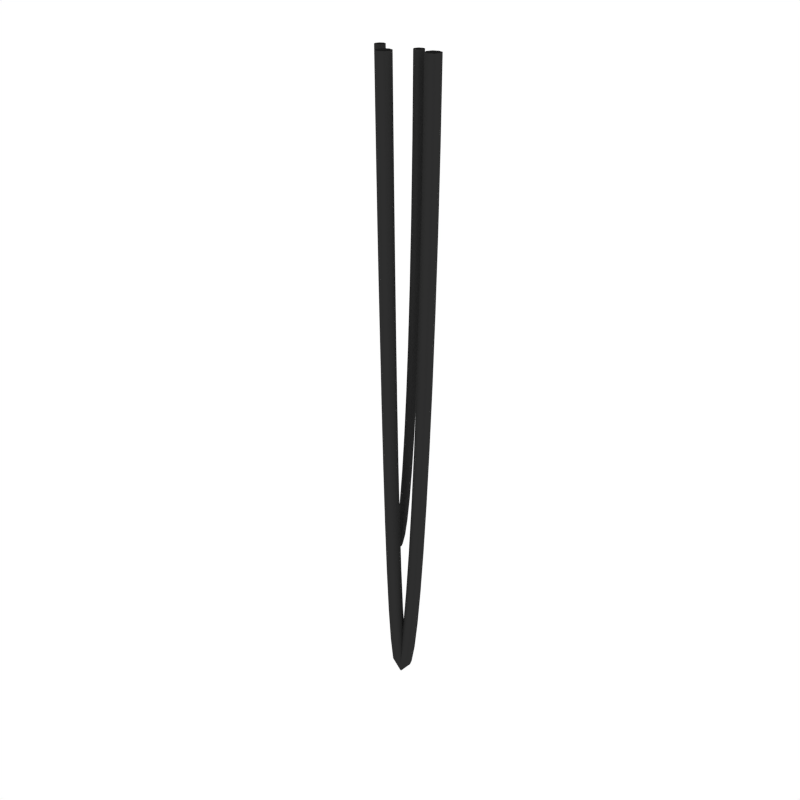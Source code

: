 # Source: Cable_Long.blend  (saved by Blender 2.79.0; exported with 4.5.12 LTS)
import bpy
from mathutils import Matrix  # noqa: F401  (used for matrix-valued properties, if any)

bpy.ops.wm.read_factory_settings(use_empty=True)
scene = bpy.context.scene
scene.name = 'Scene'

# ---- collections
col_collection_1 = bpy.data.collections.new('Collection 1'); scene.collection.children.link(col_collection_1)

# ---- materials (node trees are filled in below, after node groups)
mat_black = bpy.data.materials.new('Black')
mat_black.alpha_threshold = 0.0
mat_black.diffuse_color = (0.02721, 0.02721, 0.02721, 1.0)
mat_black.roughness = 0.5

# ---- material node trees

# ---- world
world_world = bpy.data.worlds.new('World'); scene.world = world_world
world_world.color = (1.0, 1.0, 1.0)
world_world.use_sun_shadow = False
world_world.sun_shadow_jitter_overblur = 0.0
world_world.cycles.sampling_method = 'NONE'
world_world.cycles.sample_map_resolution = 256

# ---- meshes
me_cubeziercurve_002 = bpy.data.meshes.new('CUBezierCurve.002')
me_cubeziercurve_002.from_pydata([(-0.1227, 0.0451, -0.0006981), (-0.109, 0.03947, -0.0005778), (-0.1034, 0.02586, -0.0005279), (-0.109, 0.01226, -0.0005778), (-0.1227, 0.006621, -0.0006981), (-0.1363, 0.01226, -0.0008184), (-0.1419, 0.02586, -0.0008683), (-0.1363, 0.03947, -0.0008184), (-0.1208, 0.0451, -0.2023), (-0.1072, 0.03947, -0.2022), (-0.1015, 0.02586, -0.2021), (-0.1072, 0.01226, -0.2022), (-0.1208, 0.006621, -0.2023), (-0.1344, 0.01226, -0.2024), (-0.14, 0.02586, -0.2025), (-0.1344, 0.03947, -0.2024), (-0.1185, 0.0451, -0.4145), (-0.1049, 0.03947, -0.4143), (-0.09926, 0.02586, -0.4142), (-0.1049, 0.01226, -0.4143), (-0.1185, 0.006621, -0.4145), (-0.1321, 0.01226, -0.4146), (-0.1377, 0.02586, -0.4147), (-0.1321, 0.03947, -0.4146), (-0.1158, 0.0451, -0.6319), (-0.1022, 0.03947, -0.6317), (-0.09654, 0.02586, -0.6316), (-0.1022, 0.01226, -0.6317), (-0.1158, 0.006621, -0.6319), (-0.1294, 0.01226, -0.6321), (-0.135, 0.02586, -0.6321), (-0.1294, 0.03947, -0.6321), (-0.1125, 0.0451, -0.8492), (-0.09891, 0.03947, -0.849), (-0.09327, 0.02586, -0.8489), (-0.09891, 0.01226, -0.849), (-0.1125, 0.006621, -0.8492), (-0.1261, 0.01226, -0.8494), (-0.1317, 0.02586, -0.8495), (-0.1261, 0.03947, -0.8494), (-0.1086, 0.0451, -1.061), (-0.09501, 0.03947, -1.061), (-0.08938, 0.02586, -1.061), (-0.09501, 0.01226, -1.061), (-0.1086, 0.006621, -1.061), (-0.1222, 0.01226, -1.061), (-0.1279, 0.02586, -1.062), (-0.1222, 0.03947, -1.061), (-0.104, 0.0451, -1.262), (-0.09042, 0.03947, -1.262), (-0.08479, 0.02586, -1.262), (-0.09042, 0.01226, -1.262), (-0.104, 0.006621, -1.262), (-0.1176, 0.01226, -1.263), (-0.1233, 0.02586, -1.263), (-0.1176, 0.03947, -1.263), (-0.09864, 0.0451, -1.447), (-0.08504, 0.03947, -1.447), (-0.07941, 0.02586, -1.447), (-0.08504, 0.01226, -1.447), (-0.09864, 0.006621, -1.447), (-0.1122, 0.01226, -1.448), (-0.1179, 0.02586, -1.448), (-0.1122, 0.03947, -1.448), (-0.0924, 0.0451, -1.611), (-0.07881, 0.03947, -1.611), (-0.07317, 0.02586, -1.61), (-0.07881, 0.01226, -1.611), (-0.0924, 0.006621, -1.611), (-0.106, 0.01226, -1.612), (-0.1116, 0.02586, -1.612), (-0.106, 0.03947, -1.612), (-0.0852, 0.0451, -1.748), (-0.07163, 0.03947, -1.747), (-0.066, 0.02586, -1.747), (-0.07163, 0.01226, -1.747), (-0.0852, 0.006621, -1.748), (-0.09878, 0.01226, -1.749), (-0.1044, 0.02586, -1.749), (-0.09878, 0.03947, -1.749), (-0.07699, 0.0451, -1.853), (-0.06346, 0.03947, -1.852), (-0.05786, 0.02586, -1.851), (-0.06346, 0.01226, -1.852), (-0.07699, 0.006621, -1.853), (-0.09051, 0.01226, -1.854), (-0.09612, 0.02586, -1.855), (-0.09051, 0.03947, -1.854), (-0.06766, 0.0451, -1.921), (-0.05455, 0.03947, -1.917), (-0.04911, 0.02586, -1.915), (-0.05455, 0.01226, -1.917), (-0.06766, 0.006621, -1.921), (-0.08078, 0.01226, -1.924), (-0.08621, 0.02586, -1.926), (-0.08078, 0.03947, -1.924), (-0.05715, 0.0451, -1.945), (-0.05531, 0.03947, -1.932), (-0.05455, 0.02586, -1.926), (-0.05531, 0.01226, -1.932), (-0.05715, 0.006621, -1.945), (-0.05899, 0.01226, -1.959), (-0.05975, 0.02586, -1.964), (-0.05899, 0.03947, -1.959), (-0.04588, 0.0451, -1.931), (-0.05806, 0.03947, -1.925), (-0.06311, 0.02586, -1.923), (-0.05806, 0.01226, -1.925), (-0.04588, 0.006621, -1.931), (-0.03369, 0.01226, -1.937), (-0.02864, 0.02586, -1.94), (-0.03369, 0.03947, -1.937), (-0.03445, 0.0451, -1.886), (-0.04779, 0.03947, -1.883), (-0.05331, 0.02586, -1.882), (-0.04779, 0.01226, -1.883), (-0.03445, 0.006621, -1.886), (-0.02112, 0.01226, -1.889), (-0.01559, 0.02586, -1.89), (-0.02112, 0.03947, -1.889), (-0.02309, 0.0451, -1.811), (-0.03658, 0.03947, -1.81), (-0.04217, 0.02586, -1.809), (-0.03658, 0.01226, -1.81), (-0.02309, 0.006621, -1.811), (-0.009597, 0.01226, -1.813), (-0.004007, 0.02586, -1.814), (-0.009597, 0.03947, -1.813), (-0.01199, 0.0451, -1.708), (-0.02554, 0.03947, -1.707), (-0.03115, 0.02586, -1.706), (-0.02554, 0.01226, -1.707), (-0.01199, 0.006621, -1.708), (0.001553, 0.01226, -1.71), (0.007164, 0.02586, -1.71), (0.001553, 0.03947, -1.71), (-0.00137, 0.0451, -1.578), (-0.01494, 0.03947, -1.577), (-0.02056, 0.02586, -1.576), (-0.01494, 0.01226, -1.577), (-0.00137, 0.006621, -1.578), (0.0122, 0.01226, -1.579), (0.01782, 0.02586, -1.579), (0.0122, 0.03947, -1.579), (0.00857, 0.0451, -1.421), (-0.005013, 0.03947, -1.42), (-0.01064, 0.02586, -1.42), (-0.005013, 0.01226, -1.42), (0.00857, 0.006621, -1.421), (0.02215, 0.01226, -1.422), (0.02778, 0.02586, -1.422), (0.02215, 0.03947, -1.422), (0.01762, 0.0451, -1.24), (0.004028, 0.03947, -1.239), (-0.001603, 0.02586, -1.239), (0.004028, 0.01226, -1.239), (0.01762, 0.006621, -1.24), (0.03121, 0.01226, -1.24), (0.03684, 0.02586, -1.24), (0.03121, 0.03947, -1.24), (0.02557, 0.0451, -1.034), (0.01198, 0.03947, -1.034), (0.006342, 0.02586, -1.034), (0.01198, 0.01226, -1.034), (0.02557, 0.006621, -1.034), (0.03917, 0.01226, -1.035), (0.0448, 0.02586, -1.035), (0.03917, 0.03947, -1.035), (0.03222, 0.0451, -0.8064), (0.01862, 0.03947, -0.8061), (0.01298, 0.02586, -0.8059), (0.01862, 0.01226, -0.8061), (0.03222, 0.006621, -0.8064), (0.04582, 0.01226, -0.8068), (0.05145, 0.02586, -0.8069), (0.04582, 0.03947, -0.8068), (0.03735, 0.0451, -0.5572), (0.02375, 0.03947, -0.5569), (0.01812, 0.02586, -0.5569), (0.02375, 0.01226, -0.5569), (0.03735, 0.006621, -0.5572), (0.05096, 0.01226, -0.5574), (0.05659, 0.02586, -0.5575), (0.05096, 0.03947, -0.5574), (0.04077, 0.0451, -0.2877), (0.02717, 0.03947, -0.2876), (0.02153, 0.02586, -0.2876), (0.02717, 0.01226, -0.2876), (0.04077, 0.006621, -0.2877), (0.05437, 0.01226, -0.2879), (0.06001, 0.02586, -0.2879), (0.05437, 0.03947, -0.2879), (0.04226, 0.0451, 0.0006981), (0.02866, 0.03947, 0.000719), (0.02302, 0.02586, 0.0007277), (0.02866, 0.01226, 0.000719), (0.04226, 0.006621, 0.0006981), (0.05586, 0.01226, 0.0006773), (0.0615, 0.02586, 0.0006686), (0.05586, 0.03947, 0.0006773), (-0.03598, -0.02809, -0.0005988), (-0.01524, -0.03668, -0.0004584), (-0.00664, -0.05742, -0.0004584), (-0.01523, -0.07816, -0.0005988), (-0.03597, -0.08676, -0.0007973), (-0.05671, -0.07817, -0.0009378), (-0.0653, -0.05743, -0.0009378), (-0.05672, -0.03669, -0.0007974), (-0.03424, -0.02737, -0.2127), (-0.0135, -0.03596, -0.2125), (-0.004899, -0.0567, -0.2125), (-0.01349, -0.07744, -0.2127), (-0.03423, -0.08604, -0.2129), (-0.05497, -0.07745, -0.213), (-0.06356, -0.05671, -0.213), (-0.05498, -0.03597, -0.2129), (-0.03215, -0.0265, -0.4538), (-0.0114, -0.03509, -0.4537), (-0.002807, -0.05583, -0.4537), (-0.0114, -0.07657, -0.4538), (-0.03213, -0.08517, -0.454), (-0.05287, -0.07658, -0.4542), (-0.06147, -0.05584, -0.4542), (-0.05288, -0.0351, -0.454), (-0.02963, -0.02546, -0.715), (-0.008886, -0.03405, -0.7148), (-0.0002888, -0.05479, -0.7148), (-0.008877, -0.07553, -0.715), (-0.02961, -0.08413, -0.7153), (-0.05035, -0.07554, -0.7154), (-0.05895, -0.0548, -0.7154), (-0.05036, -0.03406, -0.7153), (-0.02661, -0.02421, -0.9872), (-0.005867, -0.0328, -0.987), (0.00273, -0.05354, -0.987), (-0.005858, -0.07428, -0.9872), (-0.02659, -0.08287, -0.9875), (-0.04733, -0.07428, -0.9877), (-0.05593, -0.05355, -0.9877), (-0.04734, -0.0328, -0.9875), (-0.02301, -0.02272, -1.261), (-0.002272, -0.03131, -1.261), (0.006325, -0.05205, -1.261), (-0.002263, -0.07279, -1.261), (-0.023, -0.08138, -1.262), (-0.04374, -0.07279, -1.262), (-0.05234, -0.05206, -1.262), (-0.04375, -0.03131, -1.262), (-0.01877, -0.02096, -1.529), (0.001972, -0.02955, -1.528), (0.01057, -0.05029, -1.528), (0.001982, -0.07103, -1.529), (-0.01875, -0.07962, -1.529), (-0.03949, -0.07103, -1.529), (-0.04809, -0.0503, -1.529), (-0.0395, -0.02956, -1.529), (-0.0138, -0.0189, -1.78), (0.006939, -0.02749, -1.779), (0.01554, -0.04823, -1.779), (0.006951, -0.06897, -1.78), (-0.01378, -0.07756, -1.78), (-0.03452, -0.06897, -1.78), (-0.04312, -0.04824, -1.78), (-0.03453, -0.0275, -1.78), (-0.008031, -0.01651, -2.005), (0.0127, -0.0251, -2.005), (0.0213, -0.04584, -2.005), (0.01272, -0.06658, -2.005), (-0.008009, -0.07517, -2.006), (-0.02874, -0.06658, -2.007), (-0.03734, -0.04584, -2.007), (-0.02876, -0.0251, -2.006), (-0.001394, -0.01376, -2.197), (0.01933, -0.02236, -2.196), (0.02793, -0.0431, -2.196), (0.01936, -0.06383, -2.197), (-0.00136, -0.07242, -2.198), (-0.02209, -0.06382, -2.199), (-0.03068, -0.04308, -2.199), (-0.02211, -0.02235, -2.198), (0.006179, -0.01062, -2.346), (0.02688, -0.01923, -2.344), (0.03548, -0.03997, -2.344), (0.02693, -0.06069, -2.346), (0.00625, -0.06927, -2.347), (-0.01445, -0.06066, -2.348), (-0.02305, -0.03992, -2.348), (-0.0145, -0.0192, -2.347), (0.01463, -0.007122, -2.441), (0.0351, -0.01582, -2.438), (0.0437, -0.03656, -2.438), (0.03538, -0.05719, -2.441), (0.01503, -0.06563, -2.445), (-0.005443, -0.05693, -2.448), (-0.01404, -0.03619, -2.448), (-0.005723, -0.01556, -2.445), (0.01489, -0.007015, -2.467), (0.02199, -0.02126, -2.451), (0.03058, -0.042, -2.451), (0.03563, -0.05709, -2.467), (0.03419, -0.05769, -2.489), (0.02709, -0.04345, -2.505), (0.0185, -0.02271, -2.505), (0.01345, -0.007618, -2.489), (0.01465, -0.007114, -2.45), (0.006679, -0.0276, -2.446), (0.01527, -0.04834, -2.446), (0.03539, -0.05719, -2.45), (0.05526, -0.04896, -2.457), (0.06323, -0.02847, -2.461), (0.05465, -0.00773, -2.461), (0.03452, 0.001114, -2.457), (0.02485, -0.002888, -2.378), (0.01637, -0.02358, -2.376), (0.02496, -0.04432, -2.376), (0.04559, -0.05296, -2.378), (0.06617, -0.04444, -2.381), (0.07465, -0.02374, -2.383), (0.06606, -0.003001, -2.383), (0.04543, 0.005635, -2.381), (0.0353, 0.001443, -2.26), (0.02676, -0.01928, -2.259), (0.03535, -0.04002, -2.259), (0.05605, -0.04863, -2.26), (0.07672, -0.04007, -2.262), (0.08525, -0.01935, -2.263), (0.07666, 0.001394, -2.263), (0.05597, 0.01, -2.262), (0.04554, 0.005684, -2.102), (0.03698, -0.01505, -2.101), (0.04557, -0.03579, -2.101), (0.06628, -0.04439, -2.102), (0.08698, -0.03582, -2.104), (0.09554, -0.01509, -2.105), (0.08695, 0.005656, -2.105), (0.06624, 0.01426, -2.104), (0.05534, 0.009747, -1.91), (0.04677, -0.01099, -1.909), (0.05536, -0.03173, -1.909), (0.07609, -0.04033, -1.91), (0.0968, -0.03175, -1.911), (0.1054, -0.01101, -1.911), (0.09678, 0.009729, -1.911), (0.07606, 0.01833, -1.911), (0.06452, 0.01355, -1.687), (0.05595, -0.007187, -1.686), (0.06453, -0.02793, -1.686), (0.08526, -0.03652, -1.687), (0.106, -0.02794, -1.688), (0.1146, -0.007203, -1.689), (0.106, 0.01354, -1.689), (0.08525, 0.02213, -1.688), (0.07288, 0.01701, -1.44), (0.0643, -0.003726, -1.439), (0.07289, -0.02447, -1.439), (0.09362, -0.03306, -1.44), (0.1144, -0.02447, -1.44), (0.1229, -0.003736, -1.441), (0.1143, 0.01701, -1.441), (0.09361, 0.0256, -1.44), (0.08022, 0.02006, -1.172), (0.07164, -0.0006842, -1.172), (0.08023, -0.02143, -1.172), (0.101, -0.03002, -1.172), (0.1217, -0.02143, -1.173), (0.1303, -0.0006903, -1.173), (0.1217, 0.02005, -1.173), (0.101, 0.02864, -1.173), (0.08636, 0.0226, -0.8894), (0.07778, 0.001859, -0.8891), (0.08637, -0.01888, -0.8891), (0.1071, -0.02747, -0.8894), (0.1278, -0.01888, -0.8899), (0.1364, 0.001856, -0.8902), (0.1278, 0.0226, -0.8902), (0.1071, 0.03119, -0.8899), (0.09111, 0.02456, -0.5965), (0.08252, 0.003824, -0.5963), (0.09111, -0.01692, -0.5963), (0.1119, -0.02551, -0.5965), (0.1326, -0.01692, -0.5968), (0.1412, 0.003823, -0.597), (0.1326, 0.02456, -0.597), (0.1118, 0.03315, -0.5968), (0.09426, 0.02587, -0.2981), (0.08567, 0.00513, -0.298), (0.09426, -0.01561, -0.298), (0.115, -0.0242, -0.2981), (0.1357, -0.01561, -0.2983), (0.1443, 0.005131, -0.2984), (0.1357, 0.02587, -0.2984), (0.115, 0.03446, -0.2983), (0.09564, 0.02644, 0.0007154), (0.08705, 0.0057, 0.0007397), (0.09564, -0.01504, 0.0007397), (0.1164, -0.02363, 0.0007153), (0.1371, -0.01504, 0.0006809), (0.1457, 0.005701, 0.0006566), (0.1371, 0.02644, 0.0006565), (0.1164, 0.03503, 0.0006809)], [], [(0, 8, 15, 7), (1, 9, 8, 0), (2, 10, 9, 1), (3, 11, 10, 2), (4, 12, 11, 3), (5, 13, 12, 4), (6, 14, 13, 5), (7, 15, 14, 6), (8, 16, 23, 15), (9, 17, 16, 8), (10, 18, 17, 9), (11, 19, 18, 10), (12, 20, 19, 11), (13, 21, 20, 12), (14, 22, 21, 13), (15, 23, 22, 14), (16, 24, 31, 23), (17, 25, 24, 16), (18, 26, 25, 17), (19, 27, 26, 18), (20, 28, 27, 19), (21, 29, 28, 20), (22, 30, 29, 21), (23, 31, 30, 22), (24, 32, 39, 31), (25, 33, 32, 24), (26, 34, 33, 25), (27, 35, 34, 26), (28, 36, 35, 27), (29, 37, 36, 28), (30, 38, 37, 29), (31, 39, 38, 30), (32, 40, 47, 39), (33, 41, 40, 32), (34, 42, 41, 33), (35, 43, 42, 34), (36, 44, 43, 35), (37, 45, 44, 36), (38, 46, 45, 37), (39, 47, 46, 38), (40, 48, 55, 47), (41, 49, 48, 40), (42, 50, 49, 41), (43, 51, 50, 42), (44, 52, 51, 43), (45, 53, 52, 44), (46, 54, 53, 45), (47, 55, 54, 46), (48, 56, 63, 55), (49, 57, 56, 48), (50, 58, 57, 49), (51, 59, 58, 50), (52, 60, 59, 51), (53, 61, 60, 52), (54, 62, 61, 53), (55, 63, 62, 54), (56, 64, 71, 63), (57, 65, 64, 56), (58, 66, 65, 57), (59, 67, 66, 58), (60, 68, 67, 59), (61, 69, 68, 60), (62, 70, 69, 61), (63, 71, 70, 62), (64, 72, 79, 71), (65, 73, 72, 64), (66, 74, 73, 65), (67, 75, 74, 66), (68, 76, 75, 67), (69, 77, 76, 68), (70, 78, 77, 69), (71, 79, 78, 70), (72, 80, 87, 79), (73, 81, 80, 72), (74, 82, 81, 73), (75, 83, 82, 74), (76, 84, 83, 75), (77, 85, 84, 76), (78, 86, 85, 77), (79, 87, 86, 78), (80, 88, 95, 87), (81, 89, 88, 80), (82, 90, 89, 81), (83, 91, 90, 82), (84, 92, 91, 83), (85, 93, 92, 84), (86, 94, 93, 85), (87, 95, 94, 86), (88, 96, 103, 95), (89, 97, 96, 88), (90, 98, 97, 89), (91, 99, 98, 90), (92, 100, 99, 91), (93, 101, 100, 92), (94, 102, 101, 93), (95, 103, 102, 94), (96, 104, 111, 103), (97, 105, 104, 96), (98, 106, 105, 97), (99, 107, 106, 98), (100, 108, 107, 99), (101, 109, 108, 100), (102, 110, 109, 101), (103, 111, 110, 102), (104, 112, 119, 111), (105, 113, 112, 104), (106, 114, 113, 105), (107, 115, 114, 106), (108, 116, 115, 107), (109, 117, 116, 108), (110, 118, 117, 109), (111, 119, 118, 110), (112, 120, 127, 119), (113, 121, 120, 112), (114, 122, 121, 113), (115, 123, 122, 114), (116, 124, 123, 115), (117, 125, 124, 116), (118, 126, 125, 117), (119, 127, 126, 118), (120, 128, 135, 127), (121, 129, 128, 120), (122, 130, 129, 121), (123, 131, 130, 122), (124, 132, 131, 123), (125, 133, 132, 124), (126, 134, 133, 125), (127, 135, 134, 126), (128, 136, 143, 135), (129, 137, 136, 128), (130, 138, 137, 129), (131, 139, 138, 130), (132, 140, 139, 131), (133, 141, 140, 132), (134, 142, 141, 133), (135, 143, 142, 134), (136, 144, 151, 143), (137, 145, 144, 136), (138, 146, 145, 137), (139, 147, 146, 138), (140, 148, 147, 139), (141, 149, 148, 140), (142, 150, 149, 141), (143, 151, 150, 142), (144, 152, 159, 151), (145, 153, 152, 144), (146, 154, 153, 145), (147, 155, 154, 146), (148, 156, 155, 147), (149, 157, 156, 148), (150, 158, 157, 149), (151, 159, 158, 150), (152, 160, 167, 159), (153, 161, 160, 152), (154, 162, 161, 153), (155, 163, 162, 154), (156, 164, 163, 155), (157, 165, 164, 156), (158, 166, 165, 157), (159, 167, 166, 158), (160, 168, 175, 167), (161, 169, 168, 160), (162, 170, 169, 161), (163, 171, 170, 162), (164, 172, 171, 163), (165, 173, 172, 164), (166, 174, 173, 165), (167, 175, 174, 166), (168, 176, 183, 175), (169, 177, 176, 168), (170, 178, 177, 169), (171, 179, 178, 170), (172, 180, 179, 171), (173, 181, 180, 172), (174, 182, 181, 173), (175, 183, 182, 174), (176, 184, 191, 183), (177, 185, 184, 176), (178, 186, 185, 177), (179, 187, 186, 178), (180, 188, 187, 179), (181, 189, 188, 180), (182, 190, 189, 181), (183, 191, 190, 182), (184, 192, 199, 191), (185, 193, 192, 184), (186, 194, 193, 185), (187, 195, 194, 186), (188, 196, 195, 187), (189, 197, 196, 188), (190, 198, 197, 189), (191, 199, 198, 190), (200, 208, 215, 207), (201, 209, 208, 200), (202, 210, 209, 201), (203, 211, 210, 202), (204, 212, 211, 203), (205, 213, 212, 204), (206, 214, 213, 205), (207, 215, 214, 206), (208, 216, 223, 215), (209, 217, 216, 208), (210, 218, 217, 209), (211, 219, 218, 210), (212, 220, 219, 211), (213, 221, 220, 212), (214, 222, 221, 213), (215, 223, 222, 214), (216, 224, 231, 223), (217, 225, 224, 216), (218, 226, 225, 217), (219, 227, 226, 218), (220, 228, 227, 219), (221, 229, 228, 220), (222, 230, 229, 221), (223, 231, 230, 222), (224, 232, 239, 231), (225, 233, 232, 224), (226, 234, 233, 225), (227, 235, 234, 226), (228, 236, 235, 227), (229, 237, 236, 228), (230, 238, 237, 229), (231, 239, 238, 230), (232, 240, 247, 239), (233, 241, 240, 232), (234, 242, 241, 233), (235, 243, 242, 234), (236, 244, 243, 235), (237, 245, 244, 236), (238, 246, 245, 237), (239, 247, 246, 238), (240, 248, 255, 247), (241, 249, 248, 240), (242, 250, 249, 241), (243, 251, 250, 242), (244, 252, 251, 243), (245, 253, 252, 244), (246, 254, 253, 245), (247, 255, 254, 246), (248, 256, 263, 255), (249, 257, 256, 248), (250, 258, 257, 249), (251, 259, 258, 250), (252, 260, 259, 251), (253, 261, 260, 252), (254, 262, 261, 253), (255, 263, 262, 254), (256, 264, 271, 263), (257, 265, 264, 256), (258, 266, 265, 257), (259, 267, 266, 258), (260, 268, 267, 259), (261, 269, 268, 260), (262, 270, 269, 261), (263, 271, 270, 262), (264, 272, 279, 271), (265, 273, 272, 264), (266, 274, 273, 265), (267, 275, 274, 266), (268, 276, 275, 267), (269, 277, 276, 268), (270, 278, 277, 269), (271, 279, 278, 270), (272, 280, 287, 279), (273, 281, 280, 272), (274, 282, 281, 273), (275, 283, 282, 274), (276, 284, 283, 275), (277, 285, 284, 276), (278, 286, 285, 277), (279, 287, 286, 278), (280, 288, 295, 287), (281, 289, 288, 280), (282, 290, 289, 281), (283, 291, 290, 282), (284, 292, 291, 283), (285, 293, 292, 284), (286, 294, 293, 285), (287, 295, 294, 286), (288, 296, 303, 295), (289, 297, 296, 288), (290, 298, 297, 289), (291, 299, 298, 290), (292, 300, 299, 291), (293, 301, 300, 292), (294, 302, 301, 293), (295, 303, 302, 294), (296, 304, 311, 303), (297, 305, 304, 296), (298, 306, 305, 297), (299, 307, 306, 298), (300, 308, 307, 299), (301, 309, 308, 300), (302, 310, 309, 301), (303, 311, 310, 302), (304, 312, 319, 311), (305, 313, 312, 304), (306, 314, 313, 305), (307, 315, 314, 306), (308, 316, 315, 307), (309, 317, 316, 308), (310, 318, 317, 309), (311, 319, 318, 310), (312, 320, 327, 319), (313, 321, 320, 312), (314, 322, 321, 313), (315, 323, 322, 314), (316, 324, 323, 315), (317, 325, 324, 316), (318, 326, 325, 317), (319, 327, 326, 318), (320, 328, 335, 327), (321, 329, 328, 320), (322, 330, 329, 321), (323, 331, 330, 322), (324, 332, 331, 323), (325, 333, 332, 324), (326, 334, 333, 325), (327, 335, 334, 326), (328, 336, 343, 335), (329, 337, 336, 328), (330, 338, 337, 329), (331, 339, 338, 330), (332, 340, 339, 331), (333, 341, 340, 332), (334, 342, 341, 333), (335, 343, 342, 334), (336, 344, 351, 343), (337, 345, 344, 336), (338, 346, 345, 337), (339, 347, 346, 338), (340, 348, 347, 339), (341, 349, 348, 340), (342, 350, 349, 341), (343, 351, 350, 342), (344, 352, 359, 351), (345, 353, 352, 344), (346, 354, 353, 345), (347, 355, 354, 346), (348, 356, 355, 347), (349, 357, 356, 348), (350, 358, 357, 349), (351, 359, 358, 350), (352, 360, 367, 359), (353, 361, 360, 352), (354, 362, 361, 353), (355, 363, 362, 354), (356, 364, 363, 355), (357, 365, 364, 356), (358, 366, 365, 357), (359, 367, 366, 358), (360, 368, 375, 367), (361, 369, 368, 360), (362, 370, 369, 361), (363, 371, 370, 362), (364, 372, 371, 363), (365, 373, 372, 364), (366, 374, 373, 365), (367, 375, 374, 366), (368, 376, 383, 375), (369, 377, 376, 368), (370, 378, 377, 369), (371, 379, 378, 370), (372, 380, 379, 371), (373, 381, 380, 372), (374, 382, 381, 373), (375, 383, 382, 374), (376, 384, 391, 383), (377, 385, 384, 376), (378, 386, 385, 377), (379, 387, 386, 378), (380, 388, 387, 379), (381, 389, 388, 380), (382, 390, 389, 381), (383, 391, 390, 382), (384, 392, 399, 391), (385, 393, 392, 384), (386, 394, 393, 385), (387, 395, 394, 386), (388, 396, 395, 387), (389, 397, 396, 388), (390, 398, 397, 389), (391, 399, 398, 390)])
me_cubeziercurve_002.polygons.foreach_set('use_smooth', [True] * 384)
me_cubeziercurve_002.materials.append(mat_black)
me_cubeziercurve_002.use_remesh_preserve_volume = False
me_cubeziercurve_002.use_remesh_preserve_attributes = False
me_cubeziercurve_002.use_mirror_vertex_groups = False
me_cubeziercurve_002.auto_texspace = False
me_cubeziercurve_002.update()

# ---- objects
ob_cable_long = bpy.data.objects.new('Cable_Long', me_cubeziercurve_002)

# ---- transforms, parenting, visibility, modifiers, constraints
ob_cable_long.location = (0.0, 0.0, 0.0)
ob_cable_long.lineart.crease_threshold = 0.0

# ---- collection membership
col_collection_1.objects.link(ob_cable_long)

# ---- scene / render settings (as saved in the file)
scene.frame_start = 1; scene.frame_end = 250; scene.frame_set(0)
scene.render.engine = 'CYCLES'
scene.render.resolution_x = 1000
scene.render.resolution_y = 1000
scene.render.dither_intensity = 0.0
scene.cycles.samples = 200
scene.cycles.sampling_pattern = 'TABULATED_SOBOL'
scene.cycles.light_sampling_threshold = 0.0
scene.cycles.use_adaptive_sampling = False
scene.cycles.use_light_tree = False
scene.cycles.caustics_reflective = False
scene.cycles.caustics_refractive = False
scene.cycles.blur_glossy = 0.0
scene.cycles.max_bounces = 2
scene.cycles.pixel_filter_type = 'GAUSSIAN'
scene.cycles.sample_clamp_indirect = 0.0
scene.view_settings.view_transform = 'Standard'
bpy.context.view_layer.update()

# ---- added for rendering (the .blend has no active camera): camera
cam_auto = bpy.data.cameras.new('AutoCamera')
cam_auto.lens = 50.0
cam_auto.sensor_width = 36.0
cam_auto.clip_end = 1000.0
ob_auto_camera = bpy.data.objects.new('AutoCamera', cam_auto)
scene.collection.objects.link(ob_auto_camera)
ob_auto_camera.location = (2.33887, -2.82518, 0.617341)
ob_auto_camera.rotation_euler = (1.09748, -7.21219e-08, 0.694738)
scene.camera = ob_auto_camera
bpy.context.view_layer.update()
